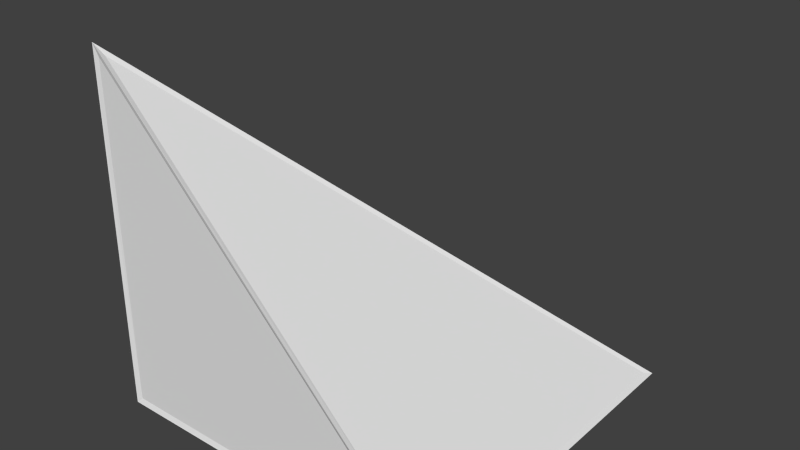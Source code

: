 # Source: slantCornerOut.blend  (saved by Blender 2.71.0; exported with 4.5.12 LTS)
import bpy
from mathutils import Matrix  # noqa: F401  (used for matrix-valued properties, if any)

bpy.ops.wm.read_factory_settings(use_empty=True)
scene = bpy.context.scene
scene.name = 'Scene'

# ---- collections
col_collection_1 = bpy.data.collections.new('Collection 1'); scene.collection.children.link(col_collection_1)

# ---- materials (node trees are filled in below, after node groups)
mat_material = bpy.data.materials.new('Material')
mat_material.alpha_threshold = 0.0
mat_material.use_transparent_shadow = False
mat_material.roughness = 0.5
mat_material.line_color = (0.0, 0.0, 0.0, 1.0)

# ---- material node trees

# ---- world
world_world = bpy.data.worlds.new('World'); scene.world = world_world
world_world.color = (0.05088, 0.05088, 0.05088)
world_world.use_sun_shadow = False
world_world.sun_shadow_jitter_overblur = 0.0
world_world.cycles.sampling_method = 'MANUAL'
world_world.cycles.sample_map_resolution = 256

# ---- meshes
me_cube = bpy.data.meshes.new('Cube')
me_cube.from_pydata([(0.5, 0.5, -0.5), (0.5, -0.5, -0.5), (-0.5, -0.5, -0.5), (-0.5, 0.5, -0.5), (-0.5, -0.5, 0.5)], [], [(0, 3, 4), (2, 4, 3), (1, 4, 2), (0, 1, 2, 3), (1, 0, 4)])
_uv = me_cube.uv_layers.new(name='UVMap')
_uv.uv.foreach_set('vector', [1.0, 1.0, 2.086e-07, 1.0, -2.086e-07, 1.192e-07, 1.49e-07, 0.0, 1.49e-07, 1.0, 1.0, 0.0, 1.0, 0.0, -2.086e-07, 1.0, -8.941e-08, 0.0, 1.0, 1.0, 1.0, 0.0, -8.941e-08, 1.192e-07, 2.086e-07, 1.0, 1.0, 0.0, 1.0, 1.0, -2.086e-07, 1.192e-07])
me_cube.materials.append(mat_material)
me_cube.use_remesh_preserve_volume = False
me_cube.use_remesh_preserve_attributes = False
me_cube.use_mirror_vertex_groups = False
me_cube.update()
me_cube_001 = bpy.data.meshes.new('Cube.001')
me_cube_001.from_pydata([(0.4931, 0.4931, -0.4978), (0.5069, 0.5069, -0.5022), (0.4923, -0.4945, -0.4968), (0.5077, -0.5055, -0.5032), (-0.4942, -0.4942, -0.4942), (-0.5058, -0.5058, -0.5058), (-0.4945, 0.4923, -0.4968), (-0.5055, 0.5077, -0.5032), (-0.4965, -0.4965, 0.4913), (-0.5035, -0.5035, 0.5087), (0.4807, 0.4929, -0.4929), (-0.49, 0.4929, -0.4929), (-0.49, -0.4778, 0.4778), (-0.5, -0.49, -0.49), (-0.5, -0.49, 0.4759), (-0.5, 0.4759, -0.49), (0.4759, -0.5, -0.49), (-0.49, -0.5, 0.4759), (-0.49, -0.5, -0.49), (0.49, 0.49, -0.5), (0.49, -0.49, -0.5), (-0.49, -0.49, -0.5), (-0.49, 0.49, -0.5), (0.4929, -0.49, -0.4929), (0.4929, 0.4807, -0.4929), (-0.4778, -0.49, 0.4778)], [], [(10, 11, 6, 0), (11, 10, 1, 7), (11, 12, 8, 6), (12, 11, 7, 9), (12, 10, 0, 8), (10, 12, 9, 1), (13, 14, 8, 4), (14, 13, 5, 9), (14, 15, 6, 8), (15, 14, 9, 7), (15, 13, 4, 6), (13, 15, 7, 5), (16, 17, 8, 2), (17, 16, 3, 9), (17, 18, 4, 8), (18, 17, 9, 5), (18, 16, 2, 4), (16, 18, 5, 3), (19, 20, 2, 0), (20, 19, 1, 3), (20, 21, 4, 2), (21, 20, 3, 5), (21, 22, 6, 4), (22, 21, 5, 7), (22, 19, 0, 6), (19, 22, 7, 1), (23, 24, 0, 2), (24, 23, 3, 1), (24, 25, 8, 0), (25, 24, 1, 9), (25, 23, 2, 8), (23, 25, 9, 3)])
_uv = me_cube_001.uv_layers.new(name='UVMap')
_uv.uv.foreach_set('vector', [1.0, 1.0, 2.086e-07, 1.0, 2.086e-07, 1.0, 1.0, 1.0, 2.086e-07, 1.0, 1.0, 1.0, 1.0, 1.0, 2.086e-07, 1.0, 2.086e-07, 1.0, -2.086e-07, 1.192e-07, -2.086e-07, 1.192e-07, 2.086e-07, 1.0, -2.086e-07, 1.192e-07, 2.086e-07, 1.0, 2.086e-07, 1.0, -2.086e-07, 1.192e-07, -2.086e-07, 1.192e-07, 1.0, 1.0, 1.0, 1.0, -2.086e-07, 1.192e-07, 1.0, 1.0, -2.086e-07, 1.192e-07, -2.086e-07, 1.192e-07, 1.0, 1.0, 1.49e-07, 0.0, 1.49e-07, 1.0, 1.49e-07, 1.0, 1.49e-07, 0.0, 1.49e-07, 1.0, 1.49e-07, 0.0, 1.49e-07, 0.0, 1.49e-07, 1.0, 1.49e-07, 1.0, 1.0, 0.0, 1.0, 0.0, 1.49e-07, 1.0, 1.0, 0.0, 1.49e-07, 1.0, 1.49e-07, 1.0, 1.0, 0.0, 1.0, 0.0, 1.49e-07, 0.0, 1.49e-07, 0.0, 1.0, 0.0, 1.49e-07, 0.0, 1.0, 0.0, 1.0, 0.0, 1.49e-07, 0.0, 1.0, 0.0, -2.086e-07, 1.0, -2.086e-07, 1.0, 1.0, 0.0, -2.086e-07, 1.0, 1.0, 0.0, 1.0, 0.0, -2.086e-07, 1.0, -2.086e-07, 1.0, -8.941e-08, 0.0, -8.941e-08, 0.0, -2.086e-07, 1.0, -8.941e-08, 0.0, -2.086e-07, 1.0, -2.086e-07, 1.0, -8.941e-08, 0.0, -8.941e-08, 0.0, 1.0, 0.0, 1.0, 0.0, -8.941e-08, 0.0, 1.0, 0.0, -8.941e-08, 0.0, -8.941e-08, 0.0, 1.0, 0.0, 1.0, 1.0, 1.0, 0.0, 1.0, 0.0, 1.0, 1.0, 1.0, 0.0, 1.0, 1.0, 1.0, 1.0, 1.0, 0.0, 1.0, 0.0, -8.941e-08, 1.192e-07, -8.941e-08, 1.192e-07, 1.0, 0.0, -8.941e-08, 1.192e-07, 1.0, 0.0, 1.0, 0.0, -8.941e-08, 1.192e-07, -8.941e-08, 1.192e-07, 2.086e-07, 1.0, 2.086e-07, 1.0, -8.941e-08, 1.192e-07, 2.086e-07, 1.0, -8.941e-08, 1.192e-07, -8.941e-08, 1.192e-07, 2.086e-07, 1.0, 2.086e-07, 1.0, 1.0, 1.0, 1.0, 1.0, 2.086e-07, 1.0, 1.0, 1.0, 2.086e-07, 1.0, 2.086e-07, 1.0, 1.0, 1.0, 1.0, 0.0, 1.0, 1.0, 1.0, 1.0, 1.0, 0.0, 1.0, 1.0, 1.0, 0.0, 1.0, 0.0, 1.0, 1.0, 1.0, 1.0, -2.086e-07, 1.192e-07, -2.086e-07, 1.192e-07, 1.0, 1.0, -2.086e-07, 1.192e-07, 1.0, 1.0, 1.0, 1.0, -2.086e-07, 1.192e-07, -2.086e-07, 1.192e-07, 1.0, 0.0, 1.0, 0.0, -2.086e-07, 1.192e-07, 1.0, 0.0, -2.086e-07, 1.192e-07, -2.086e-07, 1.192e-07, 1.0, 0.0])
me_cube_001.materials.append(mat_material)
me_cube_001.use_remesh_preserve_volume = False
me_cube_001.use_remesh_preserve_attributes = False
me_cube_001.use_mirror_vertex_groups = False
me_cube_001.update()

# ---- objects
ob_shape = bpy.data.objects.new('Shape', me_cube)
ob_wireframe = bpy.data.objects.new('WireFrame', me_cube_001)

# ---- transforms, parenting, visibility, modifiers, constraints
ob_shape.location = (0.0, 0.0, 0.0)
ob_shape.lock_rotations_4d = False
ob_shape.empty_display_type = 'ARROWS'
ob_shape.lineart.crease_threshold = 0.0
ob_wireframe.location = (0.0, 0.0, 0.0)
ob_wireframe.lock_rotations_4d = False
ob_wireframe.empty_display_type = 'ARROWS'
ob_wireframe.lineart.crease_threshold = 0.0

# ---- collection membership
col_collection_1.objects.link(ob_shape)
col_collection_1.objects.link(ob_wireframe)

# ---- scene / render settings (as saved in the file)
scene.frame_start = 1; scene.frame_end = 250; scene.frame_set(1)
scene.render.engine = 'BLENDER_EEVEE_NEXT'
scene.render.resolution_percentage = 50
scene.render.dither_intensity = 0.0
scene.cycles.use_denoising = False
scene.cycles.samples = 10
scene.cycles.sampling_pattern = 'TABULATED_SOBOL'
scene.cycles.light_sampling_threshold = 0.0
scene.cycles.use_adaptive_sampling = False
scene.cycles.use_light_tree = False
scene.cycles.blur_glossy = 0.0
scene.cycles.volume_bounces = 1
scene.cycles.pixel_filter_type = 'GAUSSIAN'
scene.cycles.sample_clamp_indirect = 0.0
scene.view_settings.view_transform = 'Standard'
bpy.context.view_layer.update()

# ---- added for rendering (the .blend has no active camera and no usable light): camera, sun
cam_auto = bpy.data.cameras.new('AutoCamera')
cam_auto.lens = 50.0
cam_auto.sensor_width = 36.0
cam_auto.clip_end = 1000.0
ob_auto_camera = bpy.data.objects.new('AutoCamera', cam_auto)
scene.collection.objects.link(ob_auto_camera)
ob_auto_camera.location = (1.62567, -1.94865, 1.30121)
ob_auto_camera.rotation_euler = (1.09748, -7.21219e-08, 0.694738)
scene.camera = ob_auto_camera
light_auto_sun = bpy.data.lights.new('AutoSun', 'SUN')
light_auto_sun.energy = 3.0
light_auto_sun.angle = 0.0523599
ob_auto_sun = bpy.data.objects.new('AutoSun', light_auto_sun)
scene.collection.objects.link(ob_auto_sun)
ob_auto_sun.rotation_euler = (0.872665, 0.174533, 0.523599)
bpy.context.view_layer.update()
